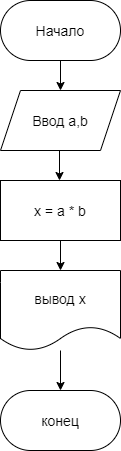

The diagram above was exported from draw.io. Its source (the exported page's mxGraphModel, read from the mxfile embedded in the PNG):
<mxGraphModel dx="1382" dy="764" grid="1" gridSize="10" guides="1" tooltips="1" connect="1" arrows="1" fold="1" page="1" pageScale="1" pageWidth="827" pageHeight="1169" math="0" shadow="0">
  <root>
    <mxCell id="0" />
    <mxCell id="1" parent="0" />
    <mxCell id="HbkCgMDNJHy0CvtA8Cje-5" value="" style="endArrow=classic;html=1;exitX=0.5;exitY=1;exitDx=0;exitDy=0;" parent="1" edge="1">
      <mxGeometry width="50" height="50" relative="1" as="geometry">
        <mxPoint x="414" y="90" as="sourcePoint" />
        <mxPoint x="414" y="120" as="targetPoint" />
      </mxGeometry>
    </mxCell>
    <mxCell id="HbkCgMDNJHy0CvtA8Cje-6" value="&lt;font style=&quot;font-size: 14px&quot;&gt;Ввод a,b&lt;/font&gt;" style="shape=parallelogram;perimeter=parallelogramPerimeter;whiteSpace=wrap;html=1;fixedSize=1;" parent="1" vertex="1">
      <mxGeometry x="354" y="120" width="120" height="60" as="geometry" />
    </mxCell>
    <mxCell id="HbkCgMDNJHy0CvtA8Cje-9" value="" style="endArrow=classic;html=1;exitX=0.5;exitY=1;exitDx=0;exitDy=0;" parent="1" edge="1">
      <mxGeometry width="50" height="50" relative="1" as="geometry">
        <mxPoint x="413" y="180" as="sourcePoint" />
        <mxPoint x="413" y="210" as="targetPoint" />
      </mxGeometry>
    </mxCell>
    <mxCell id="HbkCgMDNJHy0CvtA8Cje-10" value="&lt;font style=&quot;font-size: 14px&quot;&gt;x = a * b&lt;/font&gt;" style="rounded=0;whiteSpace=wrap;html=1;" parent="1" vertex="1">
      <mxGeometry x="354" y="210" width="120" height="60" as="geometry" />
    </mxCell>
    <mxCell id="HbkCgMDNJHy0CvtA8Cje-12" value="" style="endArrow=classic;html=1;exitX=0.5;exitY=1;exitDx=0;exitDy=0;" parent="1" edge="1">
      <mxGeometry width="50" height="50" relative="1" as="geometry">
        <mxPoint x="414" y="270" as="sourcePoint" />
        <mxPoint x="414" y="300" as="targetPoint" />
      </mxGeometry>
    </mxCell>
    <mxCell id="HbkCgMDNJHy0CvtA8Cje-13" value="&lt;font style=&quot;font-size: 14px&quot;&gt;вывод x&lt;/font&gt;" style="shape=document;whiteSpace=wrap;html=1;boundedLbl=1;" parent="1" vertex="1">
      <mxGeometry x="354" y="300" width="120" height="80" as="geometry" />
    </mxCell>
    <mxCell id="HbkCgMDNJHy0CvtA8Cje-14" value="&lt;font style=&quot;font-size: 14px&quot;&gt;конец&lt;/font&gt;" style="rounded=1;whiteSpace=wrap;html=1;arcSize=50;" parent="1" vertex="1">
      <mxGeometry x="354" y="420" width="120" height="60" as="geometry" />
    </mxCell>
    <mxCell id="HbkCgMDNJHy0CvtA8Cje-15" value="&lt;font style=&quot;font-size: 14px&quot;&gt;Начало&lt;/font&gt;" style="rounded=1;whiteSpace=wrap;html=1;arcSize=50;" parent="1" vertex="1">
      <mxGeometry x="354" y="30" width="120" height="60" as="geometry" />
    </mxCell>
    <mxCell id="HbkCgMDNJHy0CvtA8Cje-17" value="" style="endArrow=classic;html=1;" parent="1" edge="1">
      <mxGeometry width="50" height="50" relative="1" as="geometry">
        <mxPoint x="414" y="380" as="sourcePoint" />
        <mxPoint x="414" y="420" as="targetPoint" />
      </mxGeometry>
    </mxCell>
  </root>
</mxGraphModel>